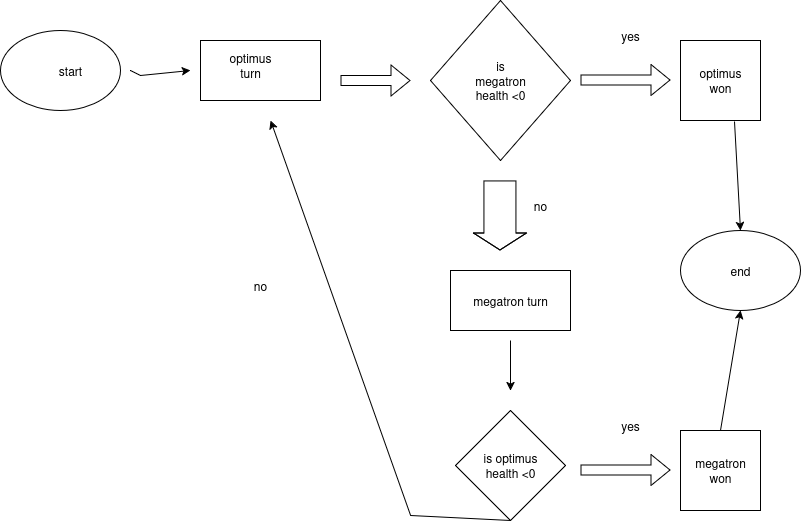

The diagram above was exported from draw.io. Its source (the exported page's mxGraphModel, read from the mxfile embedded in the PNG):
<mxGraphModel dx="1128" dy="783" grid="1" gridSize="10" guides="1" tooltips="1" connect="1" arrows="1" fold="1" page="1" pageScale="1" pageWidth="850" pageHeight="1100" math="0" shadow="0">
  <root>
    <mxCell id="0" />
    <mxCell id="1" parent="0" />
    <mxCell id="2BRLbGY6Z5nQCoBjRAqa-1" value="" style="rounded=0;whiteSpace=wrap;html=1;" vertex="1" parent="1">
      <mxGeometry x="210" y="160" width="120" height="60" as="geometry" />
    </mxCell>
    <mxCell id="2BRLbGY6Z5nQCoBjRAqa-2" value="" style="shape=flexArrow;endArrow=classic;html=1;rounded=0;" edge="1" parent="1">
      <mxGeometry width="50" height="50" relative="1" as="geometry">
        <mxPoint x="350" y="200" as="sourcePoint" />
        <mxPoint x="420" y="200" as="targetPoint" />
      </mxGeometry>
    </mxCell>
    <mxCell id="2BRLbGY6Z5nQCoBjRAqa-3" value="" style="rhombus;whiteSpace=wrap;html=1;" vertex="1" parent="1">
      <mxGeometry x="440" y="120" width="140" height="160" as="geometry" />
    </mxCell>
    <mxCell id="2BRLbGY6Z5nQCoBjRAqa-4" value="is megatron health &amp;lt;0" style="text;html=1;align=center;verticalAlign=middle;whiteSpace=wrap;rounded=0;" vertex="1" parent="1">
      <mxGeometry x="480" y="185" width="60" height="30" as="geometry" />
    </mxCell>
    <mxCell id="2BRLbGY6Z5nQCoBjRAqa-6" value="" style="shape=flexArrow;endArrow=classic;html=1;rounded=0;" edge="1" parent="1">
      <mxGeometry width="50" height="50" relative="1" as="geometry">
        <mxPoint x="590" y="199.5" as="sourcePoint" />
        <mxPoint x="680" y="199.5" as="targetPoint" />
      </mxGeometry>
    </mxCell>
    <mxCell id="2BRLbGY6Z5nQCoBjRAqa-7" value="yes" style="text;html=1;align=center;verticalAlign=middle;whiteSpace=wrap;rounded=0;" vertex="1" parent="1">
      <mxGeometry x="610" y="140" width="60" height="30" as="geometry" />
    </mxCell>
    <mxCell id="2BRLbGY6Z5nQCoBjRAqa-8" value="no" style="text;html=1;align=center;verticalAlign=middle;whiteSpace=wrap;rounded=0;" vertex="1" parent="1">
      <mxGeometry x="520" y="310" width="60" height="30" as="geometry" />
    </mxCell>
    <mxCell id="2BRLbGY6Z5nQCoBjRAqa-9" value="" style="shape=flexArrow;endArrow=classic;html=1;rounded=0;width=32;endSize=5.33;" edge="1" parent="1">
      <mxGeometry width="50" height="50" relative="1" as="geometry">
        <mxPoint x="509.5" y="300" as="sourcePoint" />
        <mxPoint x="509.5" y="370" as="targetPoint" />
        <Array as="points">
          <mxPoint x="509.5" y="320" />
        </Array>
      </mxGeometry>
    </mxCell>
    <mxCell id="2BRLbGY6Z5nQCoBjRAqa-10" value="optimus turn" style="text;html=1;align=center;verticalAlign=middle;whiteSpace=wrap;rounded=0;" vertex="1" parent="1">
      <mxGeometry x="230" y="170" width="60" height="30" as="geometry" />
    </mxCell>
    <mxCell id="2BRLbGY6Z5nQCoBjRAqa-11" value="" style="ellipse;whiteSpace=wrap;html=1;" vertex="1" parent="1">
      <mxGeometry x="10" y="150" width="120" height="80" as="geometry" />
    </mxCell>
    <mxCell id="2BRLbGY6Z5nQCoBjRAqa-12" value="&lt;div&gt;start&lt;/div&gt;" style="text;html=1;align=center;verticalAlign=middle;whiteSpace=wrap;rounded=0;" vertex="1" parent="1">
      <mxGeometry x="50" y="175" width="60" height="30" as="geometry" />
    </mxCell>
    <mxCell id="2BRLbGY6Z5nQCoBjRAqa-13" value="" style="endArrow=classic;html=1;rounded=0;" edge="1" parent="1">
      <mxGeometry width="50" height="50" relative="1" as="geometry">
        <mxPoint x="140" y="190" as="sourcePoint" />
        <mxPoint x="200" y="190" as="targetPoint" />
        <Array as="points">
          <mxPoint x="150" y="195" />
        </Array>
      </mxGeometry>
    </mxCell>
    <mxCell id="2BRLbGY6Z5nQCoBjRAqa-14" value="" style="whiteSpace=wrap;html=1;aspect=fixed;" vertex="1" parent="1">
      <mxGeometry x="690" y="160" width="80" height="80" as="geometry" />
    </mxCell>
    <mxCell id="2BRLbGY6Z5nQCoBjRAqa-15" value="optimus won" style="text;html=1;align=center;verticalAlign=middle;whiteSpace=wrap;rounded=0;" vertex="1" parent="1">
      <mxGeometry x="700" y="185" width="60" height="30" as="geometry" />
    </mxCell>
    <mxCell id="2BRLbGY6Z5nQCoBjRAqa-16" value="megatron turn" style="rounded=0;whiteSpace=wrap;html=1;" vertex="1" parent="1">
      <mxGeometry x="460" y="390" width="120" height="60" as="geometry" />
    </mxCell>
    <mxCell id="2BRLbGY6Z5nQCoBjRAqa-18" value="" style="endArrow=classic;html=1;rounded=0;" edge="1" parent="1">
      <mxGeometry width="50" height="50" relative="1" as="geometry">
        <mxPoint x="520" y="460" as="sourcePoint" />
        <mxPoint x="520" y="510" as="targetPoint" />
      </mxGeometry>
    </mxCell>
    <mxCell id="2BRLbGY6Z5nQCoBjRAqa-19" value="" style="rhombus;whiteSpace=wrap;html=1;" vertex="1" parent="1">
      <mxGeometry x="465" y="530" width="110" height="110" as="geometry" />
    </mxCell>
    <mxCell id="2BRLbGY6Z5nQCoBjRAqa-20" value="is optimus health &amp;lt;0" style="text;html=1;align=center;verticalAlign=middle;whiteSpace=wrap;rounded=0;" vertex="1" parent="1">
      <mxGeometry x="490" y="570" width="60" height="30" as="geometry" />
    </mxCell>
    <mxCell id="2BRLbGY6Z5nQCoBjRAqa-21" value="" style="shape=flexArrow;endArrow=classic;html=1;rounded=0;" edge="1" parent="1">
      <mxGeometry width="50" height="50" relative="1" as="geometry">
        <mxPoint x="590" y="589.5" as="sourcePoint" />
        <mxPoint x="680" y="589.5" as="targetPoint" />
      </mxGeometry>
    </mxCell>
    <mxCell id="2BRLbGY6Z5nQCoBjRAqa-22" value="yes" style="text;html=1;align=center;verticalAlign=middle;whiteSpace=wrap;rounded=0;" vertex="1" parent="1">
      <mxGeometry x="610" y="530" width="60" height="30" as="geometry" />
    </mxCell>
    <mxCell id="2BRLbGY6Z5nQCoBjRAqa-23" value="" style="whiteSpace=wrap;html=1;aspect=fixed;" vertex="1" parent="1">
      <mxGeometry x="690" y="550" width="80" height="80" as="geometry" />
    </mxCell>
    <mxCell id="2BRLbGY6Z5nQCoBjRAqa-24" value="megatron won" style="text;html=1;align=center;verticalAlign=middle;whiteSpace=wrap;rounded=0;" vertex="1" parent="1">
      <mxGeometry x="700" y="575" width="60" height="30" as="geometry" />
    </mxCell>
    <mxCell id="2BRLbGY6Z5nQCoBjRAqa-25" value="" style="endArrow=classic;html=1;rounded=0;exitX=0.5;exitY=1;exitDx=0;exitDy=0;" edge="1" parent="1" source="2BRLbGY6Z5nQCoBjRAqa-19">
      <mxGeometry width="50" height="50" relative="1" as="geometry">
        <mxPoint x="490" y="665" as="sourcePoint" />
        <mxPoint x="280" y="240" as="targetPoint" />
        <Array as="points">
          <mxPoint x="420" y="635" />
        </Array>
      </mxGeometry>
    </mxCell>
    <mxCell id="2BRLbGY6Z5nQCoBjRAqa-27" value="&lt;div&gt;no&lt;/div&gt;" style="text;html=1;align=center;verticalAlign=middle;whiteSpace=wrap;rounded=0;" vertex="1" parent="1">
      <mxGeometry x="240" y="390" width="60" height="30" as="geometry" />
    </mxCell>
    <mxCell id="2BRLbGY6Z5nQCoBjRAqa-28" value="" style="ellipse;whiteSpace=wrap;html=1;" vertex="1" parent="1">
      <mxGeometry x="690" y="350" width="120" height="80" as="geometry" />
    </mxCell>
    <mxCell id="2BRLbGY6Z5nQCoBjRAqa-29" value="end" style="text;html=1;align=center;verticalAlign=middle;whiteSpace=wrap;rounded=0;" vertex="1" parent="1">
      <mxGeometry x="720" y="375" width="60" height="30" as="geometry" />
    </mxCell>
    <mxCell id="2BRLbGY6Z5nQCoBjRAqa-31" value="" style="endArrow=classic;html=1;rounded=0;entryX=0.5;entryY=0;entryDx=0;entryDy=0;exitX=0.675;exitY=1.013;exitDx=0;exitDy=0;exitPerimeter=0;" edge="1" parent="1" source="2BRLbGY6Z5nQCoBjRAqa-14" target="2BRLbGY6Z5nQCoBjRAqa-28">
      <mxGeometry width="50" height="50" relative="1" as="geometry">
        <mxPoint x="740" y="260" as="sourcePoint" />
        <mxPoint x="790" y="240" as="targetPoint" />
      </mxGeometry>
    </mxCell>
    <mxCell id="2BRLbGY6Z5nQCoBjRAqa-32" value="" style="endArrow=classic;html=1;rounded=0;entryX=0.5;entryY=1;entryDx=0;entryDy=0;" edge="1" parent="1" target="2BRLbGY6Z5nQCoBjRAqa-28">
      <mxGeometry width="50" height="50" relative="1" as="geometry">
        <mxPoint x="730" y="550" as="sourcePoint" />
        <mxPoint x="780" y="500" as="targetPoint" />
      </mxGeometry>
    </mxCell>
  </root>
</mxGraphModel>